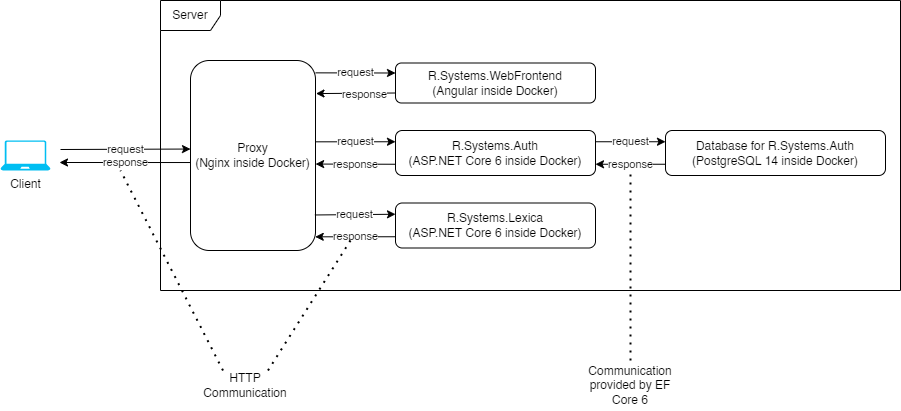

The diagram above was exported from draw.io. Its source (the exported page's mxGraphModel, read from the mxfile embedded in the PNG):
<mxGraphModel dx="1422" dy="875" grid="1" gridSize="10" guides="1" tooltips="1" connect="1" arrows="1" fold="1" page="1" pageScale="1" pageWidth="850" pageHeight="1100" math="0" shadow="0">
  <root>
    <mxCell id="0" />
    <mxCell id="1" parent="0" />
    <mxCell id="Xf0MqmVGn4MFElthIrOw-2" value="Client" style="verticalLabelPosition=bottom;html=1;verticalAlign=top;align=center;strokeColor=none;fillColor=#00BEF2;shape=mxgraph.azure.laptop;pointerEvents=1;" vertex="1" parent="1">
      <mxGeometry x="40" y="150" width="50" height="30" as="geometry" />
    </mxCell>
    <mxCell id="Xf0MqmVGn4MFElthIrOw-4" value="Server" style="shape=umlFrame;whiteSpace=wrap;html=1;" vertex="1" parent="1">
      <mxGeometry x="200" y="10" width="740" height="290" as="geometry" />
    </mxCell>
    <mxCell id="Xf0MqmVGn4MFElthIrOw-5" value="Proxy&lt;br&gt;(Nginx inside Docker)" style="rounded=1;whiteSpace=wrap;html=1;" vertex="1" parent="1">
      <mxGeometry x="230" y="70" width="125" height="190" as="geometry" />
    </mxCell>
    <mxCell id="Xf0MqmVGn4MFElthIrOw-6" value="R.Systems.WebFrontend&lt;br&gt;(Angular inside Docker)" style="rounded=1;whiteSpace=wrap;html=1;" vertex="1" parent="1">
      <mxGeometry x="435" y="72.5" width="200" height="40" as="geometry" />
    </mxCell>
    <mxCell id="Xf0MqmVGn4MFElthIrOw-7" value="R.Systems.Auth&lt;br&gt;(ASP.NET Core 6 inside Docker)" style="rounded=1;whiteSpace=wrap;html=1;" vertex="1" parent="1">
      <mxGeometry x="435" y="140" width="200" height="45" as="geometry" />
    </mxCell>
    <mxCell id="Xf0MqmVGn4MFElthIrOw-8" value="R.Systems.Lexica&lt;br&gt;(ASP.NET Core 6 inside Docker)" style="rounded=1;whiteSpace=wrap;html=1;" vertex="1" parent="1">
      <mxGeometry x="435" y="212.5" width="200" height="45" as="geometry" />
    </mxCell>
    <mxCell id="Xf0MqmVGn4MFElthIrOw-9" value="Database for R.Systems.Auth&lt;br&gt;(PostgreSQL 14 inside Docker)" style="rounded=1;whiteSpace=wrap;html=1;" vertex="1" parent="1">
      <mxGeometry x="705" y="140" width="220" height="45" as="geometry" />
    </mxCell>
    <mxCell id="Xf0MqmVGn4MFElthIrOw-12" value="request" style="endArrow=classic;html=1;rounded=0;entryX=0;entryY=0.466;entryDx=0;entryDy=0;entryPerimeter=0;" edge="1" parent="1" target="Xf0MqmVGn4MFElthIrOw-5">
      <mxGeometry width="50" height="50" relative="1" as="geometry">
        <mxPoint x="100" y="159" as="sourcePoint" />
        <mxPoint x="160" y="50" as="targetPoint" />
      </mxGeometry>
    </mxCell>
    <mxCell id="Xf0MqmVGn4MFElthIrOw-14" value="response" style="endArrow=classic;html=1;rounded=0;exitX=-0.002;exitY=0.537;exitDx=0;exitDy=0;exitPerimeter=0;" edge="1" parent="1" source="Xf0MqmVGn4MFElthIrOw-5">
      <mxGeometry width="50" height="50" relative="1" as="geometry">
        <mxPoint x="220" y="172" as="sourcePoint" />
        <mxPoint x="99" y="172" as="targetPoint" />
      </mxGeometry>
    </mxCell>
    <mxCell id="Xf0MqmVGn4MFElthIrOw-15" value="request" style="endArrow=classic;html=1;rounded=0;entryX=0;entryY=0.25;entryDx=0;entryDy=0;exitX=1;exitY=0.065;exitDx=0;exitDy=0;exitPerimeter=0;" edge="1" parent="1" source="Xf0MqmVGn4MFElthIrOw-5" target="Xf0MqmVGn4MFElthIrOw-6">
      <mxGeometry width="50" height="50" relative="1" as="geometry">
        <mxPoint x="110" y="168.9999999999999" as="sourcePoint" />
        <mxPoint x="245" y="168.53999999999996" as="targetPoint" />
      </mxGeometry>
    </mxCell>
    <mxCell id="Xf0MqmVGn4MFElthIrOw-16" value="request" style="endArrow=classic;html=1;rounded=0;entryX=0;entryY=0.25;entryDx=0;entryDy=0;exitX=1.003;exitY=0.428;exitDx=0;exitDy=0;exitPerimeter=0;" edge="1" parent="1" source="Xf0MqmVGn4MFElthIrOw-5" target="Xf0MqmVGn4MFElthIrOw-7">
      <mxGeometry width="50" height="50" relative="1" as="geometry">
        <mxPoint x="360" y="151" as="sourcePoint" />
        <mxPoint x="445" y="92.5" as="targetPoint" />
      </mxGeometry>
    </mxCell>
    <mxCell id="Xf0MqmVGn4MFElthIrOw-20" value="response" style="endArrow=classic;html=1;rounded=0;entryX=1.001;entryY=0.545;entryDx=0;entryDy=0;exitX=0;exitY=0.75;exitDx=0;exitDy=0;entryPerimeter=0;" edge="1" parent="1" source="Xf0MqmVGn4MFElthIrOw-7" target="Xf0MqmVGn4MFElthIrOw-5">
      <mxGeometry width="50" height="50" relative="1" as="geometry">
        <mxPoint x="380" y="230" as="sourcePoint" />
        <mxPoint x="430" y="180" as="targetPoint" />
      </mxGeometry>
    </mxCell>
    <mxCell id="Xf0MqmVGn4MFElthIrOw-18" value="" style="endArrow=classic;html=1;rounded=0;exitX=0;exitY=0.75;exitDx=0;exitDy=0;entryX=1.004;entryY=0.174;entryDx=0;entryDy=0;entryPerimeter=0;" edge="1" parent="1" source="Xf0MqmVGn4MFElthIrOw-6" target="Xf0MqmVGn4MFElthIrOw-5">
      <mxGeometry width="50" height="50" relative="1" as="geometry">
        <mxPoint x="390" y="170" as="sourcePoint" />
        <mxPoint x="440" y="120" as="targetPoint" />
      </mxGeometry>
    </mxCell>
    <mxCell id="Xf0MqmVGn4MFElthIrOw-19" value="response" style="edgeLabel;html=1;align=center;verticalAlign=middle;resizable=0;points=[];" vertex="1" connectable="0" parent="Xf0MqmVGn4MFElthIrOw-18">
      <mxGeometry x="-0.1926" y="1" relative="1" as="geometry">
        <mxPoint as="offset" />
      </mxGeometry>
    </mxCell>
    <mxCell id="Xf0MqmVGn4MFElthIrOw-22" value="request" style="endArrow=classic;html=1;rounded=0;exitX=0.995;exitY=0.813;exitDx=0;exitDy=0;exitPerimeter=0;entryX=0;entryY=0.25;entryDx=0;entryDy=0;" edge="1" parent="1" source="Xf0MqmVGn4MFElthIrOw-5" target="Xf0MqmVGn4MFElthIrOw-8">
      <mxGeometry width="50" height="50" relative="1" as="geometry">
        <mxPoint x="380" y="260" as="sourcePoint" />
        <mxPoint x="430" y="210" as="targetPoint" />
      </mxGeometry>
    </mxCell>
    <mxCell id="Xf0MqmVGn4MFElthIrOw-24" value="response" style="endArrow=classic;html=1;rounded=0;exitX=0;exitY=0.75;exitDx=0;exitDy=0;entryX=0.998;entryY=0.928;entryDx=0;entryDy=0;entryPerimeter=0;" edge="1" parent="1" source="Xf0MqmVGn4MFElthIrOw-8" target="Xf0MqmVGn4MFElthIrOw-5">
      <mxGeometry width="50" height="50" relative="1" as="geometry">
        <mxPoint x="350" y="320" as="sourcePoint" />
        <mxPoint x="400" y="270" as="targetPoint" />
      </mxGeometry>
    </mxCell>
    <mxCell id="Xf0MqmVGn4MFElthIrOw-25" value="request" style="endArrow=classic;html=1;rounded=0;exitX=1;exitY=0.25;exitDx=0;exitDy=0;entryX=0;entryY=0.25;entryDx=0;entryDy=0;" edge="1" parent="1" source="Xf0MqmVGn4MFElthIrOw-7" target="Xf0MqmVGn4MFElthIrOw-9">
      <mxGeometry width="50" height="50" relative="1" as="geometry">
        <mxPoint x="660" y="160" as="sourcePoint" />
        <mxPoint x="710" y="110" as="targetPoint" />
      </mxGeometry>
    </mxCell>
    <mxCell id="Xf0MqmVGn4MFElthIrOw-26" value="response" style="endArrow=classic;html=1;rounded=0;exitX=0;exitY=0.75;exitDx=0;exitDy=0;entryX=1;entryY=0.75;entryDx=0;entryDy=0;" edge="1" parent="1" source="Xf0MqmVGn4MFElthIrOw-9" target="Xf0MqmVGn4MFElthIrOw-7">
      <mxGeometry width="50" height="50" relative="1" as="geometry">
        <mxPoint x="680" y="270" as="sourcePoint" />
        <mxPoint x="730" y="220" as="targetPoint" />
      </mxGeometry>
    </mxCell>
    <mxCell id="Xf0MqmVGn4MFElthIrOw-29" value="HTTP Communication" style="text;html=1;strokeColor=none;fillColor=none;align=center;verticalAlign=middle;whiteSpace=wrap;rounded=0;" vertex="1" parent="1">
      <mxGeometry x="240" y="380" width="90" height="30" as="geometry" />
    </mxCell>
    <mxCell id="Xf0MqmVGn4MFElthIrOw-31" value="" style="endArrow=none;dashed=1;html=1;dashPattern=1 3;strokeWidth=2;rounded=0;exitX=0.25;exitY=0;exitDx=0;exitDy=0;" edge="1" parent="1" source="Xf0MqmVGn4MFElthIrOw-29">
      <mxGeometry width="50" height="50" relative="1" as="geometry">
        <mxPoint x="110" y="290" as="sourcePoint" />
        <mxPoint x="160" y="180" as="targetPoint" />
      </mxGeometry>
    </mxCell>
    <mxCell id="Xf0MqmVGn4MFElthIrOw-32" value="" style="endArrow=none;dashed=1;html=1;dashPattern=1 3;strokeWidth=2;rounded=0;exitX=0.75;exitY=0;exitDx=0;exitDy=0;" edge="1" parent="1" source="Xf0MqmVGn4MFElthIrOw-29">
      <mxGeometry width="50" height="50" relative="1" as="geometry">
        <mxPoint x="400" y="370" as="sourcePoint" />
        <mxPoint x="390" y="250" as="targetPoint" />
      </mxGeometry>
    </mxCell>
    <mxCell id="Xf0MqmVGn4MFElthIrOw-33" value="Communication provided by EF Core 6" style="text;html=1;strokeColor=none;fillColor=none;align=center;verticalAlign=middle;whiteSpace=wrap;rounded=0;" vertex="1" parent="1">
      <mxGeometry x="620" y="370" width="100" height="50" as="geometry" />
    </mxCell>
    <mxCell id="Xf0MqmVGn4MFElthIrOw-34" value="" style="endArrow=none;dashed=1;html=1;dashPattern=1 3;strokeWidth=2;rounded=0;exitX=0.5;exitY=0;exitDx=0;exitDy=0;" edge="1" parent="1" source="Xf0MqmVGn4MFElthIrOw-33">
      <mxGeometry width="50" height="50" relative="1" as="geometry">
        <mxPoint x="650" y="370" as="sourcePoint" />
        <mxPoint x="670" y="180" as="targetPoint" />
      </mxGeometry>
    </mxCell>
  </root>
</mxGraphModel>